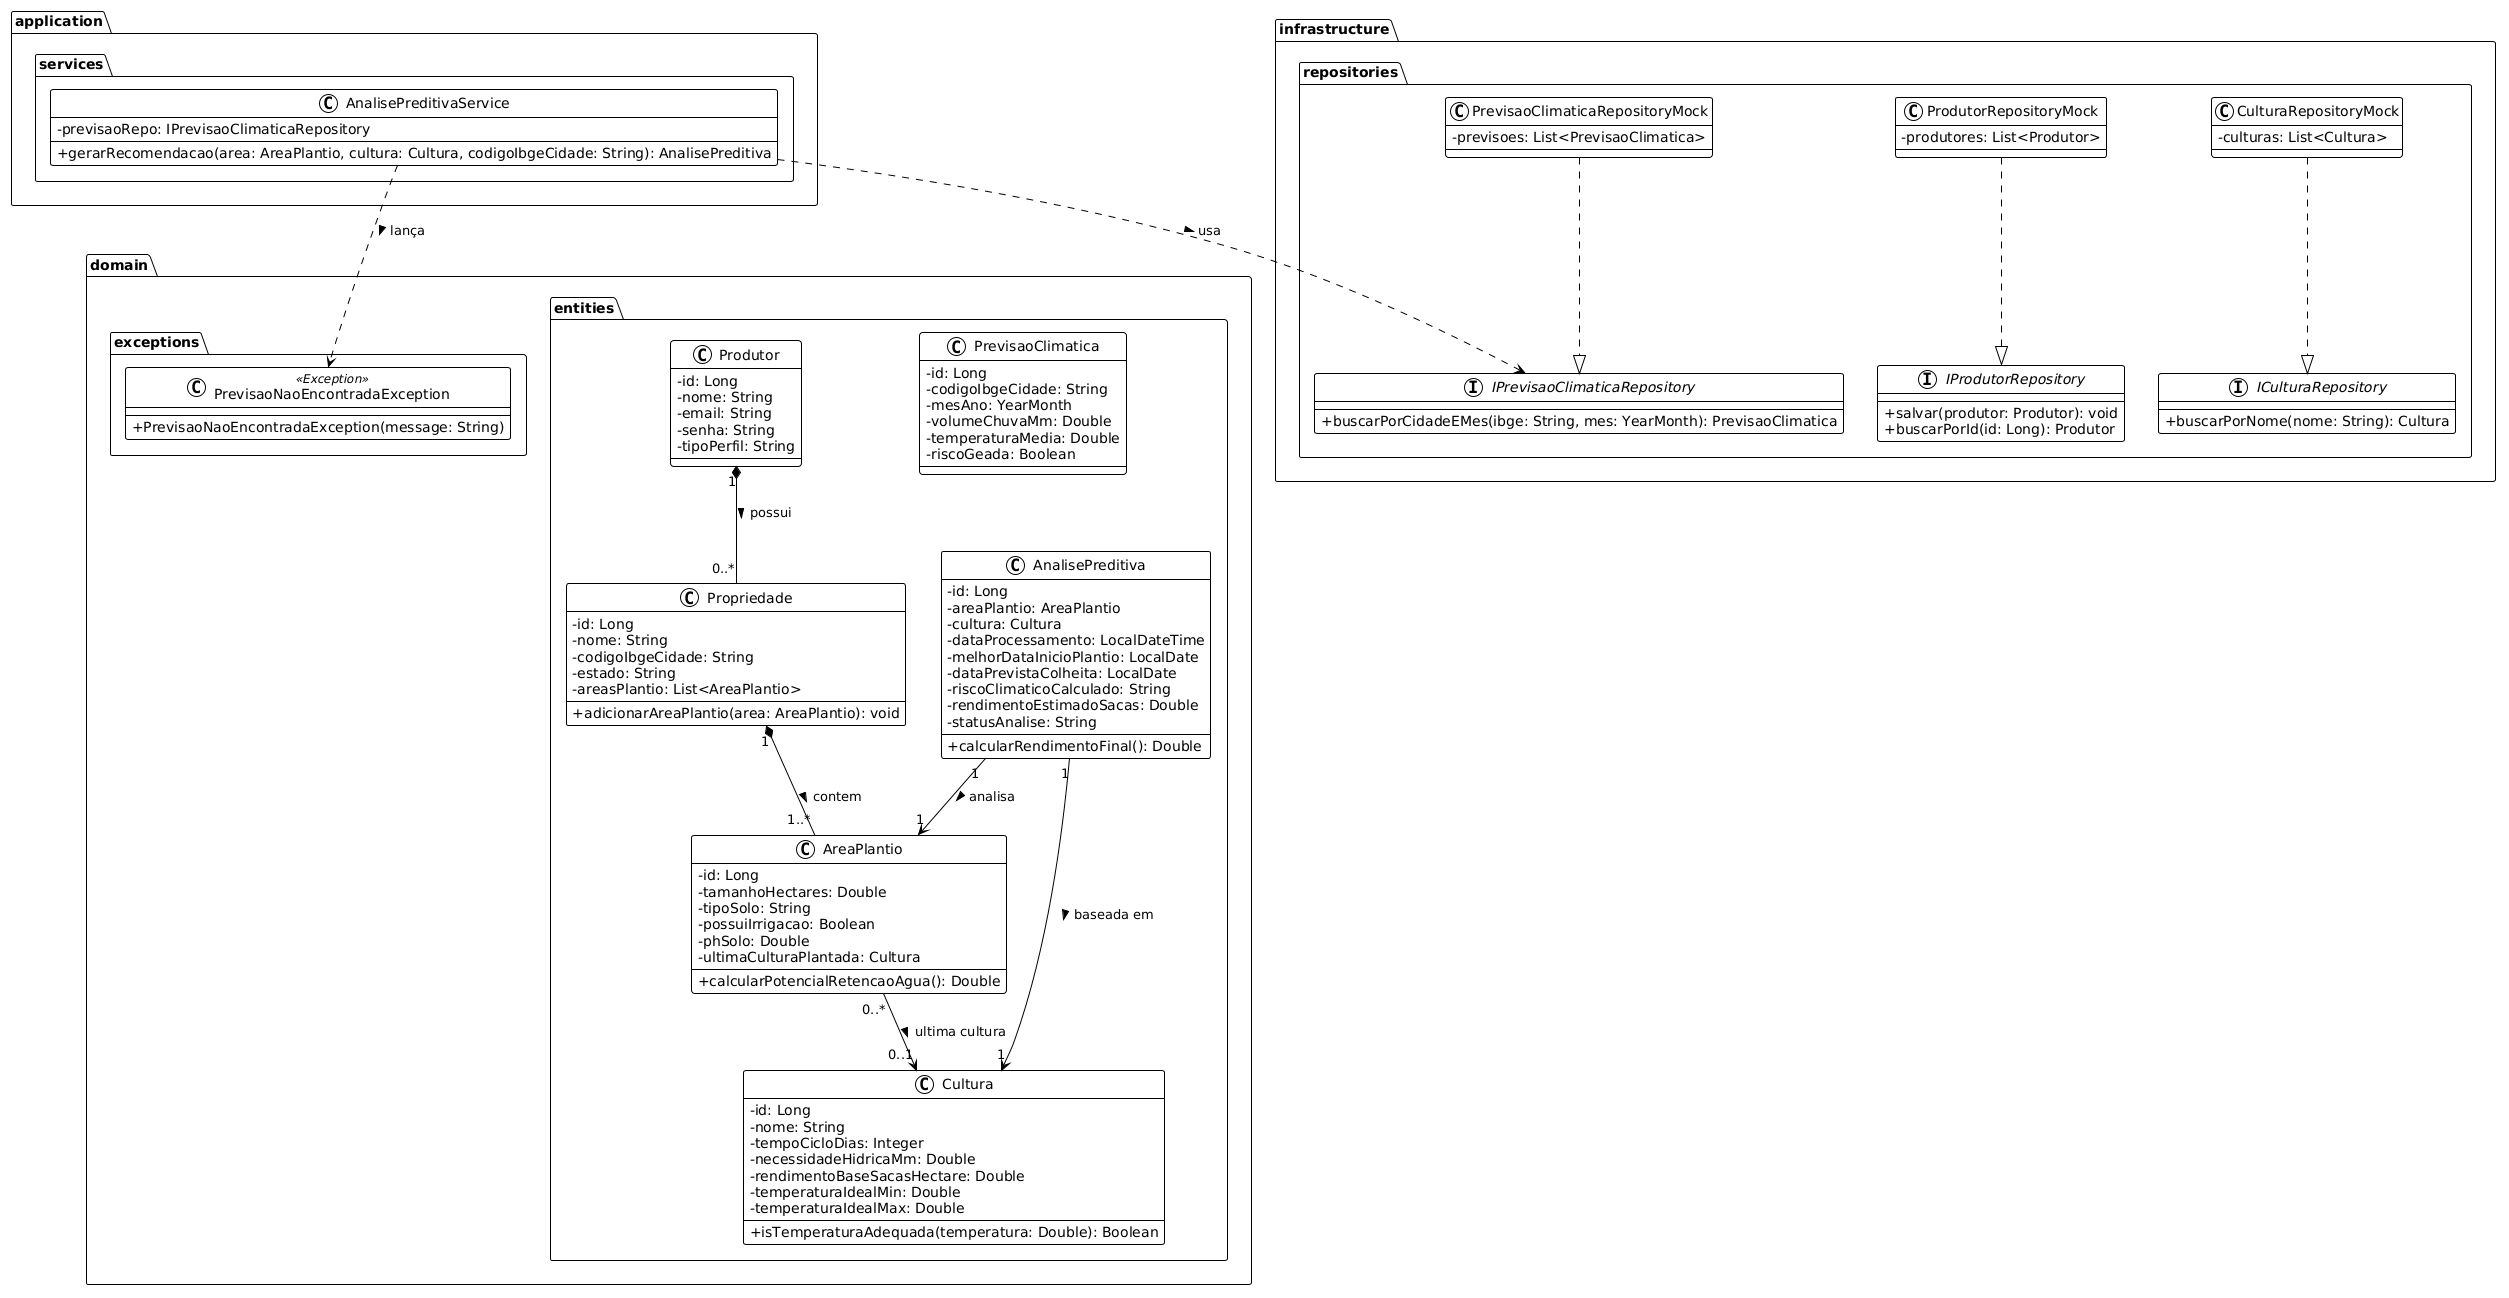

The diagram above was rendered by PlantUML. Its source (embedded in the PNG):
@startuml
!theme plain
skinparam classAttributeIconSize 0
skinparam monochrome true

package "domain.exceptions" {
    class PrevisaoNaoEncontradaException <<Exception>> {
        + PrevisaoNaoEncontradaException(message: String)
    }
}

package "domain.entities" {
    class Produtor {
        - id: Long
        - nome: String
        - email: String
        - senha: String
        - tipoPerfil: String
    }

    class Propriedade {
        - id: Long
        - nome: String
        - codigoIbgeCidade: String
        - estado: String
        - areasPlantio: List<AreaPlantio>
        + adicionarAreaPlantio(area: AreaPlantio): void
    }

    class AreaPlantio {
        - id: Long
        - tamanhoHectares: Double
        - tipoSolo: String
        - possuiIrrigacao: Boolean
        - phSolo: Double
        - ultimaCulturaPlantada: Cultura
        + calcularPotencialRetencaoAgua(): Double
    }

    class Cultura {
        - id: Long
        - nome: String
        - tempoCicloDias: Integer
        - necessidadeHidricaMm: Double
        - rendimentoBaseSacasHectare: Double
        - temperaturaIdealMin: Double
        - temperaturaIdealMax: Double
        + isTemperaturaAdequada(temperatura: Double): Boolean
    }

    class PrevisaoClimatica {
        - id: Long
        - codigoIbgeCidade: String
        - mesAno: YearMonth
        - volumeChuvaMm: Double
        - temperaturaMedia: Double
        - riscoGeada: Boolean
    }

    class AnalisePreditiva {
        - id: Long
        - areaPlantio: AreaPlantio
        - cultura: Cultura
        - dataProcessamento: LocalDateTime
        - melhorDataInicioPlantio: LocalDate
        - dataPrevistaColheita: LocalDate
        - riscoClimaticoCalculado: String
        - rendimentoEstimadoSacas: Double
        - statusAnalise: String
        + calcularRendimentoFinal(): Double
    }
}

package "infrastructure.repositories" {
    interface IProdutorRepository {
        + salvar(produtor: Produtor): void
        + buscarPorId(id: Long): Produtor
    }
    
    interface ICulturaRepository {
        + buscarPorNome(nome: String): Cultura
    }
    
    interface IPrevisaoClimaticaRepository {
        + buscarPorCidadeEMes(ibge: String, mes: YearMonth): PrevisaoClimatica
    }

    class ProdutorRepositoryMock {
        - produtores: List<Produtor>
    }
    
    class CulturaRepositoryMock {
        - culturas: List<Cultura>
    }
    
    class PrevisaoClimaticaRepositoryMock {
        - previsoes: List<PrevisaoClimatica>
    }
}

package "application.services" {
    class AnalisePreditivaService {
        - previsaoRepo: IPrevisaoClimaticaRepository
        + gerarRecomendacao(area: AreaPlantio, cultura: Cultura, codigoIbgeCidade: String): AnalisePreditiva
    }
}

' Relacionamentos
Produtor "1" *-- "0..*" Propriedade : possui >
Propriedade "1" *-- "1..*" AreaPlantio : contem >
AreaPlantio "0..*" --> "0..1" Cultura : ultima cultura >
AnalisePreditiva "1" --> "1" AreaPlantio : analisa >
AnalisePreditiva "1" --> "1" Cultura : baseada em >

' Implementações de Interface
ProdutorRepositoryMock ..|> IProdutorRepository
CulturaRepositoryMock ..|> ICulturaRepository
PrevisaoClimaticaRepositoryMock ..|> IPrevisaoClimaticaRepository

' Dependências de Serviço
AnalisePreditivaService ..> IPrevisaoClimaticaRepository : usa >
AnalisePreditivaService ..> PrevisaoNaoEncontradaException : lança >
@enduml